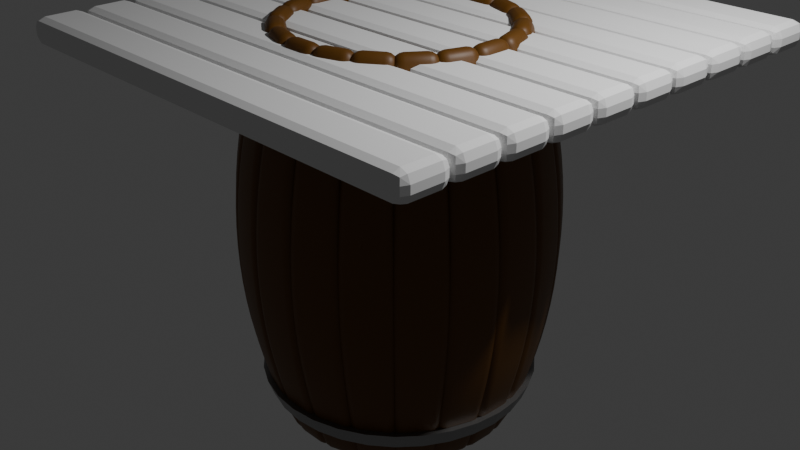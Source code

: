 # Source: Tonneau.blend  (saved by Blender 4.3.34; exported with 4.5.12 LTS)
import bpy
from mathutils import Matrix  # noqa: F401  (used for matrix-valued properties, if any)

bpy.ops.wm.read_factory_settings(use_empty=True)
scene = bpy.context.scene
scene.name = 'Scene'

# ---- collections
col_collection = bpy.data.collections.new('Collection'); scene.collection.children.link(col_collection)

# ---- materials (node trees are filled in below, after node groups)
mat_material = bpy.data.materials.new('Material')
mat_material.alpha_threshold = 0.0
mat_material.roughness = 0.5
mat_material.line_color = (0.0, 0.0, 0.0, 1.0)
mat_material_003 = bpy.data.materials.new('Material.003')
mat_material_004 = bpy.data.materials.new('Material.004')

# ---- node groups
ng_smooth_by_angle = bpy.data.node_groups.new('Smooth by Angle', 'GeometryNodeTree')
_s = ng_smooth_by_angle.interface.new_socket(name='Mesh', in_out='OUTPUT', socket_type='NodeSocketGeometry')
_s = ng_smooth_by_angle.interface.new_socket(name='Mesh', in_out='INPUT', socket_type='NodeSocketGeometry')
_s = ng_smooth_by_angle.interface.new_socket(name='Angle', in_out='INPUT', socket_type='NodeSocketFloat')
_s.subtype = 'ANGLE'
_s.default_value = 0.5236
_s.min_value = 0.0
_s.max_value = 3.142
_s.description = 'Maximum face angle for smooth edges'
_s = ng_smooth_by_angle.interface.new_socket(name='Ignore Sharpness', in_out='INPUT', socket_type='NodeSocketBool')
_s.force_non_field = True
ng_smooth_by_angle.description = 'Set the sharpness of mesh edges based on the angle between the neighboring faces'
ng_smooth_by_angle.is_modifier = True
_N = ng_smooth_by_angle.nodes; _L = ng_smooth_by_angle.links
n0 = _N.new('GeometryNodeSetShadeSmooth'); n0.name = 'Set Shade Smooth'; n0.location = (120, -80)
n0.domain = 'EDGE'
n1 = _N.new('GeometryNodeSetShadeSmooth'); n1.name = 'Set Shade Smooth.001'; n1.location = (300, -80)
n2 = _N.new('NodeGroupOutput'); n2.name = 'Group Output'; n2.location = (480, -80)
n3 = _N.new('GeometryNodeInputMeshEdgeAngle'); n3.name = 'Edge Angle'; n3.location = (-440, -240)
n4 = _N.new('NodeGroupInput'); n4.name = 'Group Input'; n4.location = (-80, -80)
n5 = _N.new('GeometryNodeInputEdgeSmooth'); n5.name = 'Is Edge Smooth'; n5.location = (-260, -120)
n6 = _N.new('GeometryNodeInputShadeSmooth'); n6.name = 'Is Shade Smooth'; n6.location = (-440, -397)
n7 = _N.new('FunctionNodeCompare'); n7.name = 'Compare'; n7.location = (-260, -260)
n7.operation = 'LESS_EQUAL'
n7.inputs[6].default_value = (0.0, 0.0, 0.0, 0.0)
n7.inputs[7].default_value = (0.0, 0.0, 0.0, 0.0)
n8 = _N.new('FunctionNodeBooleanMath'); n8.name = 'Boolean Math.001'; n8.location = (-80, -260)
n9 = _N.new('NodeGroupInput'); n9.name = 'Group Input.001'; n9.location = (-440, -329)
n10 = _N.new('NodeGroupInput'); n10.name = 'Group Input.002'; n10.location = (-259, -189)
n11 = _N.new('FunctionNodeBooleanMath'); n11.name = 'Boolean Math'; n11.location = (-80, -149)
n11.operation = 'OR'
n12 = _N.new('FunctionNodeBooleanMath'); n12.name = 'Boolean Math.002'; n12.location = (-260, -380)
n12.operation = 'OR'
n13 = _N.new('NodeGroupInput'); n13.name = 'Group Input.003'; n13.location = (-440, -460)
_L.new(n3.outputs[0], n7.inputs[0])
_L.new(n1.outputs[0], n2.inputs[0])
_L.new(n9.outputs[1], n7.inputs[1])
_L.new(n7.outputs[0], n8.inputs[0])
_L.new(n4.outputs[0], n0.inputs[0])
_L.new(n0.outputs[0], n1.inputs[0])
_L.new(n8.outputs[0], n0.inputs[2])
_L.new(n10.outputs[2], n11.inputs[1])
_L.new(n5.outputs[0], n11.inputs[0])
_L.new(n11.outputs[0], n0.inputs[1])
_L.new(n13.outputs[2], n12.inputs[1])
_L.new(n6.outputs[0], n12.inputs[0])
_L.new(n12.outputs[0], n8.inputs[1])
n2.is_active_output = True

# ---- material node trees
mat_material.use_nodes = True; mat_material.node_tree.nodes.clear()
_N = mat_material.node_tree.nodes; _L = mat_material.node_tree.links
n0 = _N.new('ShaderNodeOutputMaterial'); n0.name = 'Material Output'; n0.location = (300, 300)
n1 = _N.new('ShaderNodeBsdfPrincipled'); n1.name = 'Principled BSDF'; n1.location = (10, 300)
n1.inputs[0].default_value = (0.1195, 0.04667, 0.003035, 1.0)
n1.inputs[3].default_value = 1.45
_L.new(n1.outputs[0], n0.inputs[0])
n0.is_active_output = True
mat_material_003.use_nodes = True; mat_material_003.node_tree.nodes.clear()
_N = mat_material_003.node_tree.nodes; _L = mat_material_003.node_tree.links
n0 = _N.new('ShaderNodeBsdfPrincipled'); n0.name = 'Principled BSDF'; n0.location = (10, 300)
n0.inputs[0].default_value = (0.1195, 0.04667, 0.003035, 1.0)
n1 = _N.new('ShaderNodeOutputMaterial'); n1.name = 'Material Output'; n1.location = (300, 300)
_L.new(n0.outputs[0], n1.inputs[0])
n1.is_active_output = True
mat_material_004.use_nodes = True; mat_material_004.node_tree.nodes.clear()
_N = mat_material_004.node_tree.nodes; _L = mat_material_004.node_tree.links
n0 = _N.new('ShaderNodeBsdfPrincipled'); n0.name = 'Principled BSDF'; n0.location = (10, 300)
n0.inputs[0].default_value = (0.3663, 0.3663, 0.3663, 1.0)
n0.inputs[1].default_value = 1.0
n1 = _N.new('ShaderNodeOutputMaterial'); n1.name = 'Material Output'; n1.location = (300, 300)
_L.new(n0.outputs[0], n1.inputs[0])
n1.is_active_output = True

# ---- world
world_world = bpy.data.worlds.new('World'); scene.world = world_world
world_world.use_nodes = True; world_world.node_tree.nodes.clear()
_N = world_world.node_tree.nodes; _L = world_world.node_tree.links
n0 = _N.new('ShaderNodeOutputWorld'); n0.name = 'World Output'; n0.location = (300, 300)
n1 = _N.new('ShaderNodeBackground'); n1.name = 'Background'; n1.location = (10, 300)
n1.inputs[0].default_value = (0.05088, 0.05088, 0.05088, 1.0)
_L.new(n1.outputs[0], n0.inputs[0])
n0.is_active_output = True
world_world.color = (0.05088, 0.05088, 0.05088)
world_world.sun_shadow_jitter_overblur = 0.0

# ---- cameras
cam_camera = bpy.data.cameras.new('Camera')
cam_camera.clip_end = 100.0
cam_camera.ortho_scale = 7.314

# ---- lights
light_light = bpy.data.lights.new('Light', 'POINT')
light_light.energy = 1000.0
light_light.shadow_soft_size = 0.1

# ---- meshes
me_cube = bpy.data.meshes.new('Cube')
me_cube.from_pydata([(0.2035, -1.423, 1.561), (0.2244, -1.423, -1.561), (0.2035, -1.629, 1.561), (0.2244, -1.629, -1.561), (-0.2035, -1.423, 1.561), (-0.2244, -1.423, -1.561), (-0.2035, -1.629, 1.561), (-0.2244, -1.629, -1.561), (0.2096, -1.423, 1.412), (0.2173, -1.423, 1.264), (0.2259, -1.423, 1.115), (0.235, -1.423, 0.9664), (0.2437, -1.423, 0.8177), (0.2516, -1.423, 0.669), (0.2588, -1.423, 0.5203), (0.2661, -1.423, 0.3717), (0.2723, -1.423, 0.223), (0.2765, -1.423, 0.07434), (0.2784, -1.423, -0.07434), (0.278, -1.423, -0.223), (0.2755, -1.423, -0.3717), (0.2709, -1.423, -0.5203), (0.2647, -1.423, -0.669), (0.2572, -1.423, -0.8177), (0.2491, -1.423, -0.9664), (0.2409, -1.423, -1.115), (0.2339, -1.423, -1.264), (0.2289, -1.423, -1.412), (-0.2289, -1.629, -1.412), (-0.2339, -1.629, -1.264), (-0.2409, -1.629, -1.115), (-0.2491, -1.629, -0.9664), (-0.2572, -1.629, -0.8177), (-0.2647, -1.629, -0.669), (-0.2709, -1.629, -0.5203), (-0.2755, -1.629, -0.3717), (-0.278, -1.629, -0.223), (-0.2784, -1.629, -0.07434), (-0.2765, -1.629, 0.07434), (-0.2723, -1.629, 0.223), (-0.2661, -1.629, 0.3717), (-0.2588, -1.629, 0.5203), (-0.2516, -1.629, 0.669), (-0.2437, -1.629, 0.8177), (-0.235, -1.629, 0.9664), (-0.2259, -1.629, 1.115), (-0.2173, -1.629, 1.264), (-0.2096, -1.629, 1.412), (0.2096, -1.629, 1.412), (0.2173, -1.629, 1.264), (0.2259, -1.629, 1.115), (0.235, -1.629, 0.9664), (0.2437, -1.629, 0.8177), (0.2516, -1.629, 0.669), (0.2588, -1.629, 0.5203), (0.2661, -1.629, 0.3717), (0.2723, -1.629, 0.223), (0.2765, -1.629, 0.07434), (0.2784, -1.629, -0.07434), (0.278, -1.629, -0.223), (0.2755, -1.629, -0.3717), (0.2709, -1.629, -0.5203), (0.2647, -1.629, -0.669), (0.2572, -1.629, -0.8177), (0.2491, -1.629, -0.9664), (0.2409, -1.629, -1.115), (0.2339, -1.629, -1.264), (0.2289, -1.629, -1.412), (-0.2096, -1.423, 1.412), (-0.2173, -1.423, 1.264), (-0.2259, -1.423, 1.115), (-0.235, -1.423, 0.9664), (-0.2437, -1.423, 0.8177), (-0.2516, -1.423, 0.669), (-0.2588, -1.423, 0.5203), (-0.2661, -1.423, 0.3717), (-0.2723, -1.423, 0.223), (-0.2765, -1.423, 0.07434), (-0.2784, -1.423, -0.07434), (-0.278, -1.423, -0.223), (-0.2755, -1.423, -0.3717), (-0.2709, -1.423, -0.5203), (-0.2647, -1.423, -0.669), (-0.2572, -1.423, -0.8177), (-0.2491, -1.423, -0.9664), (-0.2409, -1.423, -1.115), (-0.2339, -1.423, -1.264), (-0.2289, -1.423, -1.412)], [], [(0, 4, 6, 2), (48, 2, 6, 47), (47, 6, 4, 68), (5, 1, 3, 7), (8, 0, 2, 48), (68, 4, 0, 8), (5, 87, 27, 1), (87, 86, 26, 27), (86, 85, 25, 26), (85, 84, 24, 25), (84, 83, 23, 24), (83, 82, 22, 23), (82, 81, 21, 22), (81, 80, 20, 21), (80, 79, 19, 20), (79, 78, 18, 19), (78, 77, 17, 18), (77, 76, 16, 17), (76, 75, 15, 16), (75, 74, 14, 15), (74, 73, 13, 14), (73, 72, 12, 13), (72, 71, 11, 12), (71, 70, 10, 11), (70, 69, 9, 10), (69, 68, 8, 9), (1, 27, 67, 3), (27, 26, 66, 67), (26, 25, 65, 66), (25, 24, 64, 65), (24, 23, 63, 64), (23, 22, 62, 63), (22, 21, 61, 62), (21, 20, 60, 61), (20, 19, 59, 60), (19, 18, 58, 59), (18, 17, 57, 58), (17, 16, 56, 57), (16, 15, 55, 56), (15, 14, 54, 55), (14, 13, 53, 54), (13, 12, 52, 53), (12, 11, 51, 52), (11, 10, 50, 51), (10, 9, 49, 50), (9, 8, 48, 49), (7, 28, 87, 5), (28, 29, 86, 87), (29, 30, 85, 86), (30, 31, 84, 85), (31, 32, 83, 84), (32, 33, 82, 83), (33, 34, 81, 82), (34, 35, 80, 81), (35, 36, 79, 80), (36, 37, 78, 79), (37, 38, 77, 78), (38, 39, 76, 77), (39, 40, 75, 76), (40, 41, 74, 75), (41, 42, 73, 74), (42, 43, 72, 73), (43, 44, 71, 72), (44, 45, 70, 71), (45, 46, 69, 70), (46, 47, 68, 69), (3, 67, 28, 7), (67, 66, 29, 28), (66, 65, 30, 29), (65, 64, 31, 30), (64, 63, 32, 31), (63, 62, 33, 32), (62, 61, 34, 33), (61, 60, 35, 34), (60, 59, 36, 35), (59, 58, 37, 36), (58, 57, 38, 37), (57, 56, 39, 38), (56, 55, 40, 39), (55, 54, 41, 40), (54, 53, 42, 41), (53, 52, 43, 42), (52, 51, 44, 43), (51, 50, 45, 44), (50, 49, 46, 45), (49, 48, 47, 46)])
me_cube.polygons.foreach_set('use_smooth', [True] * 86)
_uv = me_cube.uv_layers.new(name='UVMap')
_uv.uv.foreach_set('vector', [0.625, 0.5, 0.875, 0.5, 0.875, 0.75, 0.625, 0.75, 0.6131, 0.75, 0.625, 0.75, 0.625, 1.0, 0.6131, 1.0, 0.6131, 0.0, 0.625, 0.0, 0.625, 0.25, 0.6131, 0.25, 0.125, 0.5, 0.375, 0.5, 0.375, 0.75, 0.125, 0.75, 0.6131, 0.5, 0.625, 0.5, 0.625, 0.75, 0.6131, 0.75, 0.6131, 0.25, 0.625, 0.25, 0.625, 0.5, 0.6131, 0.5, 0.375, 0.25, 0.3869, 0.25, 0.3869, 0.5, 0.375, 0.5, 0.3869, 0.25, 0.3988, 0.25, 0.3988, 0.5, 0.3869, 0.5, 0.3988, 0.25, 0.4107, 0.25, 0.4107, 0.5, 0.3988, 0.5, 0.4107, 0.25, 0.4226, 0.25, 0.4226, 0.5, 0.4107, 0.5, 0.4226, 0.25, 0.4345, 0.25, 0.4345, 0.5, 0.4226, 0.5, 0.4345, 0.25, 0.4464, 0.25, 0.4464, 0.5, 0.4345, 0.5, 0.4464, 0.25, 0.4583, 0.25, 0.4583, 0.5, 0.4464, 0.5, 0.4583, 0.25, 0.4702, 0.25, 0.4702, 0.5, 0.4583, 0.5, 0.4702, 0.25, 0.4821, 0.25, 0.4821, 0.5, 0.4702, 0.5, 0.4821, 0.25, 0.494, 0.25, 0.494, 0.5, 0.4821, 0.5, 0.494, 0.25, 0.506, 0.25, 0.506, 0.5, 0.494, 0.5, 0.506, 0.25, 0.5179, 0.25, 0.5179, 0.5, 0.506, 0.5, 0.5179, 0.25, 0.5298, 0.25, 0.5298, 0.5, 0.5179, 0.5, 0.5298, 0.25, 0.5417, 0.25, 0.5417, 0.5, 0.5298, 0.5, 0.5417, 0.25, 0.5536, 0.25, 0.5536, 0.5, 0.5417, 0.5, 0.5536, 0.25, 0.5655, 0.25, 0.5655, 0.5, 0.5536, 0.5, 0.5655, 0.25, 0.5774, 0.25, 0.5774, 0.5, 0.5655, 0.5, 0.5774, 0.25, 0.5893, 0.25, 0.5893, 0.5, 0.5774, 0.5, 0.5893, 0.25, 0.6012, 0.25, 0.6012, 0.5, 0.5893, 0.5, 0.6012, 0.25, 0.6131, 0.25, 0.6131, 0.5, 0.6012, 0.5, 0.375, 0.5, 0.3869, 0.5, 0.3869, 0.75, 0.375, 0.75, 0.3869, 0.5, 0.3988, 0.5, 0.3988, 0.75, 0.3869, 0.75, 0.3988, 0.5, 0.4107, 0.5, 0.4107, 0.75, 0.3988, 0.75, 0.4107, 0.5, 0.4226, 0.5, 0.4226, 0.75, 0.4107, 0.75, 0.4226, 0.5, 0.4345, 0.5, 0.4345, 0.75, 0.4226, 0.75, 0.4345, 0.5, 0.4464, 0.5, 0.4464, 0.75, 0.4345, 0.75, 0.4464, 0.5, 0.4583, 0.5, 0.4583, 0.75, 0.4464, 0.75, 0.4583, 0.5, 0.4702, 0.5, 0.4702, 0.75, 0.4583, 0.75, 0.4702, 0.5, 0.4821, 0.5, 0.4821, 0.75, 0.4702, 0.75, 0.4821, 0.5, 0.494, 0.5, 0.494, 0.75, 0.4821, 0.75, 0.494, 0.5, 0.506, 0.5, 0.506, 0.75, 0.494, 0.75, 0.506, 0.5, 0.5179, 0.5, 0.5179, 0.75, 0.506, 0.75, 0.5179, 0.5, 0.5298, 0.5, 0.5298, 0.75, 0.5179, 0.75, 0.5298, 0.5, 0.5417, 0.5, 0.5417, 0.75, 0.5298, 0.75, 0.5417, 0.5, 0.5536, 0.5, 0.5536, 0.75, 0.5417, 0.75, 0.5536, 0.5, 0.5655, 0.5, 0.5655, 0.75, 0.5536, 0.75, 0.5655, 0.5, 0.5774, 0.5, 0.5774, 0.75, 0.5655, 0.75, 0.5774, 0.5, 0.5893, 0.5, 0.5893, 0.75, 0.5774, 0.75, 0.5893, 0.5, 0.6012, 0.5, 0.6012, 0.75, 0.5893, 0.75, 0.6012, 0.5, 0.6131, 0.5, 0.6131, 0.75, 0.6012, 0.75, 0.375, 0.0, 0.3869, 0.0, 0.3869, 0.25, 0.375, 0.25, 0.3869, 0.0, 0.3988, 0.0, 0.3988, 0.25, 0.3869, 0.25, 0.3988, 0.0, 0.4107, 0.0, 0.4107, 0.25, 0.3988, 0.25, 0.4107, 0.0, 0.4226, 0.0, 0.4226, 0.25, 0.4107, 0.25, 0.4226, 0.0, 0.4345, 0.0, 0.4345, 0.25, 0.4226, 0.25, 0.4345, 0.0, 0.4464, 0.0, 0.4464, 0.25, 0.4345, 0.25, 0.4464, 0.0, 0.4583, 0.0, 0.4583, 0.25, 0.4464, 0.25, 0.4583, 0.0, 0.4702, 0.0, 0.4702, 0.25, 0.4583, 0.25, 0.4702, 0.0, 0.4821, 0.0, 0.4821, 0.25, 0.4702, 0.25, 0.4821, 0.0, 0.494, 0.0, 0.494, 0.25, 0.4821, 0.25, 0.494, 0.0, 0.506, 0.0, 0.506, 0.25, 0.494, 0.25, 0.506, 0.0, 0.5179, 0.0, 0.5179, 0.25, 0.506, 0.25, 0.5179, 0.0, 0.5298, 0.0, 0.5298, 0.25, 0.5179, 0.25, 0.5298, 0.0, 0.5417, 0.0, 0.5417, 0.25, 0.5298, 0.25, 0.5417, 0.0, 0.5536, 0.0, 0.5536, 0.25, 0.5417, 0.25, 0.5536, 0.0, 0.5655, 0.0, 0.5655, 0.25, 0.5536, 0.25, 0.5655, 0.0, 0.5774, 0.0, 0.5774, 0.25, 0.5655, 0.25, 0.5774, 0.0, 0.5893, 0.0, 0.5893, 0.25, 0.5774, 0.25, 0.5893, 0.0, 0.6012, 0.0, 0.6012, 0.25, 0.5893, 0.25, 0.6012, 0.0, 0.6131, 0.0, 0.6131, 0.25, 0.6012, 0.25, 0.375, 0.75, 0.3869, 0.75, 0.3869, 1.0, 0.375, 1.0, 0.3869, 0.75, 0.3988, 0.75, 0.3988, 1.0, 0.3869, 1.0, 0.3988, 0.75, 0.4107, 0.75, 0.4107, 1.0, 0.3988, 1.0, 0.4107, 0.75, 0.4226, 0.75, 0.4226, 1.0, 0.4107, 1.0, 0.4226, 0.75, 0.4345, 0.75, 0.4345, 1.0, 0.4226, 1.0, 0.4345, 0.75, 0.4464, 0.75, 0.4464, 1.0, 0.4345, 1.0, 0.4464, 0.75, 0.4583, 0.75, 0.4583, 1.0, 0.4464, 1.0, 0.4583, 0.75, 0.4702, 0.75, 0.4702, 1.0, 0.4583, 1.0, 0.4702, 0.75, 0.4821, 0.75, 0.4821, 1.0, 0.4702, 1.0, 0.4821, 0.75, 0.494, 0.75, 0.494, 1.0, 0.4821, 1.0, 0.494, 0.75, 0.506, 0.75, 0.506, 1.0, 0.494, 1.0, 0.506, 0.75, 0.5179, 0.75, 0.5179, 1.0, 0.506, 1.0, 0.5179, 0.75, 0.5298, 0.75, 0.5298, 1.0, 0.5179, 1.0, 0.5298, 0.75, 0.5417, 0.75, 0.5417, 1.0, 0.5298, 1.0, 0.5417, 0.75, 0.5536, 0.75, 0.5536, 1.0, 0.5417, 1.0, 0.5536, 0.75, 0.5655, 0.75, 0.5655, 1.0, 0.5536, 1.0, 0.5655, 0.75, 0.5774, 0.75, 0.5774, 1.0, 0.5655, 1.0, 0.5774, 0.75, 0.5893, 0.75, 0.5893, 1.0, 0.5774, 1.0, 0.5893, 0.75, 0.6012, 0.75, 0.6012, 1.0, 0.5893, 1.0, 0.6012, 0.75, 0.6131, 0.75, 0.6131, 1.0, 0.6012, 1.0])
me_cube.materials.append(mat_material)
me_cube.use_mirror_vertex_groups = False
me_cube.update()
me_cube_003 = bpy.data.meshes.new('Cube.003')
me_cube_003.from_pydata([(-2.555, -2.402, 1.757), (-2.555, -2.402, 2.034), (-2.555, -1.875, 1.757), (-2.555, -1.875, 2.034), (2.555, -2.402, 1.757), (2.555, -2.402, 2.034), (2.555, -1.875, 1.757), (2.555, -1.875, 2.034)], [], [(0, 1, 3, 2), (2, 3, 7, 6), (6, 7, 5, 4), (4, 5, 1, 0), (2, 6, 4, 0), (7, 3, 1, 5)])
_uv = me_cube_003.uv_layers.new(name='UVMap')
_uv.uv.foreach_set('vector', [0.375, 0.0, 0.625, 0.0, 0.625, 0.25, 0.375, 0.25, 0.375, 0.25, 0.625, 0.25, 0.625, 0.5, 0.375, 0.5, 0.375, 0.5, 0.625, 0.5, 0.625, 0.75, 0.375, 0.75, 0.375, 0.75, 0.625, 0.75, 0.625, 1.0, 0.375, 1.0, 0.125, 0.5, 0.375, 0.5, 0.375, 0.75, 0.125, 0.75, 0.625, 0.5, 0.875, 0.5, 0.875, 0.75, 0.625, 0.75])
me_cube_003.update()
me_cylinder = bpy.data.meshes.new('Cylinder')
me_cylinder.from_pydata([(-1.183e-09, 1.18, 1.786), (-1.183e-09, 1.18, 1.984), (0.2142, 1.157, 1.786), (0.2142, 1.157, 1.984), (0.4201, 1.09, 1.786), (0.4201, 1.09, 1.984), (0.6099, 0.9809, 1.786), (0.6099, 0.9809, 1.984), (0.7762, 0.8342, 1.786), (0.7762, 0.8342, 1.984), (0.9127, 0.6554, 1.786), (0.9127, 0.6554, 1.984), (1.014, 0.4515, 1.786), (1.014, 0.4515, 1.984), (1.077, 0.2302, 1.786), (1.077, 0.2302, 1.984), (1.098, -3.347e-10, 1.786), (1.098, -3.347e-10, 1.984), (1.077, -0.2302, 1.786), (1.077, -0.2302, 1.984), (1.014, -0.4515, 1.786), (1.014, -0.4515, 1.984), (0.9127, -0.6554, 1.786), (0.9127, -0.6554, 1.984), (0.7762, -0.8342, 1.786), (0.7762, -0.8342, 1.984), (0.6099, -0.9809, 1.786), (0.6099, -0.9809, 1.984), (0.4201, -1.09, 1.786), (0.4201, -1.09, 1.984), (0.2142, -1.157, 1.786), (0.2142, -1.157, 1.984), (-1.183e-09, -1.18, 1.786), (-1.183e-09, -1.18, 1.984), (-0.2142, -1.157, 1.786), (-0.2142, -1.157, 1.984), (-0.4201, -1.09, 1.786), (-0.4201, -1.09, 1.984), (-0.6099, -0.9809, 1.786), (-0.6099, -0.9809, 1.984), (-0.7762, -0.8342, 1.786), (-0.7762, -0.8342, 1.984), (-0.9127, -0.6554, 1.786), (-0.9127, -0.6554, 1.984), (-1.014, -0.4515, 1.786), (-1.014, -0.4515, 1.984), (-1.077, -0.2302, 1.786), (-1.077, -0.2302, 1.984), (-1.098, -3.347e-10, 1.786), (-1.098, -3.347e-10, 1.984), (-1.077, 0.2302, 1.786), (-1.077, 0.2302, 1.984), (-1.014, 0.4515, 1.786), (-1.014, 0.4515, 1.984), (-0.9127, 0.6554, 1.786), (-0.9127, 0.6554, 1.984), (-0.7762, 0.8342, 1.786), (-0.7762, 0.8342, 1.984), (-0.6099, 0.9809, 1.786), (-0.6099, 0.9809, 1.984), (-0.4201, 1.09, 1.786), (-0.4201, 1.09, 1.984), (-0.2142, 1.157, 1.786), (-0.2142, 1.157, 1.984)], [], [(0, 1, 3, 2), (2, 3, 5, 4), (4, 5, 7, 6), (6, 7, 9, 8), (8, 9, 11, 10), (10, 11, 13, 12), (12, 13, 15, 14), (14, 15, 17, 16), (16, 17, 19, 18), (18, 19, 21, 20), (20, 21, 23, 22), (22, 23, 25, 24), (24, 25, 27, 26), (26, 27, 29, 28), (28, 29, 31, 30), (30, 31, 33, 32), (32, 33, 35, 34), (34, 35, 37, 36), (36, 37, 39, 38), (38, 39, 41, 40), (40, 41, 43, 42), (42, 43, 45, 44), (44, 45, 47, 46), (46, 47, 49, 48), (48, 49, 51, 50), (50, 51, 53, 52), (52, 53, 55, 54), (54, 55, 57, 56), (56, 57, 59, 58), (58, 59, 61, 60), (3, 1, 63, 61, 59, 57, 55, 53, 51, 49, 47, 45, 43, 41, 39, 37, 35, 33, 31, 29, 27, 25, 23, 21, 19, 17, 15, 13, 11, 9, 7, 5), (60, 61, 63, 62), (62, 63, 1, 0), (0, 2, 4, 6, 8, 10, 12, 14, 16, 18, 20, 22, 24, 26, 28, 30, 32, 34, 36, 38, 40, 42, 44, 46, 48, 50, 52, 54, 56, 58, 60, 62)])
_uv = me_cylinder.uv_layers.new(name='UVMap')
_uv.uv.foreach_set('vector', [1.0, 0.5, 1.0, 1.0, 0.9688, 1.0, 0.9688, 0.5, 0.9688, 0.5, 0.9688, 1.0, 0.9375, 1.0, 0.9375, 0.5, 0.9375, 0.5, 0.9375, 1.0, 0.9062, 1.0, 0.9062, 0.5, 0.9062, 0.5, 0.9062, 1.0, 0.875, 1.0, 0.875, 0.5, 0.875, 0.5, 0.875, 1.0, 0.8438, 1.0, 0.8438, 0.5, 0.8438, 0.5, 0.8438, 1.0, 0.8125, 1.0, 0.8125, 0.5, 0.8125, 0.5, 0.8125, 1.0, 0.7812, 1.0, 0.7812, 0.5, 0.7812, 0.5, 0.7812, 1.0, 0.75, 1.0, 0.75, 0.5, 0.75, 0.5, 0.75, 1.0, 0.7188, 1.0, 0.7188, 0.5, 0.7188, 0.5, 0.7188, 1.0, 0.6875, 1.0, 0.6875, 0.5, 0.6875, 0.5, 0.6875, 1.0, 0.6562, 1.0, 0.6562, 0.5, 0.6562, 0.5, 0.6562, 1.0, 0.625, 1.0, 0.625, 0.5, 0.625, 0.5, 0.625, 1.0, 0.5938, 1.0, 0.5938, 0.5, 0.5938, 0.5, 0.5938, 1.0, 0.5625, 1.0, 0.5625, 0.5, 0.5625, 0.5, 0.5625, 1.0, 0.5312, 1.0, 0.5312, 0.5, 0.5312, 0.5, 0.5312, 1.0, 0.5, 1.0, 0.5, 0.5, 0.5, 0.5, 0.5, 1.0, 0.4688, 1.0, 0.4688, 0.5, 0.4688, 0.5, 0.4688, 1.0, 0.4375, 1.0, 0.4375, 0.5, 0.4375, 0.5, 0.4375, 1.0, 0.4062, 1.0, 0.4062, 0.5, 0.4062, 0.5, 0.4062, 1.0, 0.375, 1.0, 0.375, 0.5, 0.375, 0.5, 0.375, 1.0, 0.3438, 1.0, 0.3438, 0.5, 0.3438, 0.5, 0.3438, 1.0, 0.3125, 1.0, 0.3125, 0.5, 0.3125, 0.5, 0.3125, 1.0, 0.2812, 1.0, 0.2812, 0.5, 0.2812, 0.5, 0.2812, 1.0, 0.25, 1.0, 0.25, 0.5, 0.25, 0.5, 0.25, 1.0, 0.2188, 1.0, 0.2188, 0.5, 0.2188, 0.5, 0.2188, 1.0, 0.1875, 1.0, 0.1875, 0.5, 0.1875, 0.5, 0.1875, 1.0, 0.1562, 1.0, 0.1562, 0.5, 0.1562, 0.5, 0.1562, 1.0, 0.125, 1.0, 0.125, 0.5, 0.125, 0.5, 0.125, 1.0, 0.09375, 1.0, 0.09375, 0.5, 0.09375, 0.5, 0.09375, 1.0, 0.0625, 1.0, 0.0625, 0.5, 0.2968, 0.4854, 0.25, 0.49, 0.2032, 0.4854, 0.1582, 0.4717, 0.1167, 0.4496, 0.08029, 0.4197, 0.05045, 0.3833, 0.02827, 0.3418, 0.01461, 0.2968, 0.01, 0.25, 0.01461, 0.2032, 0.02827, 0.1582, 0.05045, 0.1167, 0.08029, 0.08029, 0.1167, 0.05045, 0.1582, 0.02827, 0.2032, 0.01461, 0.25, 0.01, 0.2968, 0.01461, 0.3418, 0.02827, 0.3833, 0.05045, 0.4197, 0.08029, 0.4496, 0.1167, 0.4717, 0.1582, 0.4854, 0.2032, 0.49, 0.25, 0.4854, 0.2968, 0.4717, 0.3418, 0.4496, 0.3833, 0.4197, 0.4197, 0.3833, 0.4496, 0.3418, 0.4717, 0.0625, 0.5, 0.0625, 1.0, 0.03125, 1.0, 0.03125, 0.5, 0.03125, 0.5, 0.03125, 1.0, 0.0, 1.0, 0.0, 0.5, 0.75, 0.49, 0.7968, 0.4854, 0.8418, 0.4717, 0.8833, 0.4496, 0.9197, 0.4197, 0.9496, 0.3833, 0.9717, 0.3418, 0.9854, 0.2968, 0.99, 0.25, 0.9854, 0.2032, 0.9717, 0.1582, 0.9496, 0.1167, 0.9197, 0.08029, 0.8833, 0.05045, 0.8418, 0.02827, 0.7968, 0.01461, 0.75, 0.01, 0.7032, 0.01461, 0.6582, 0.02827, 0.6167, 0.05045, 0.5803, 0.08029, 0.5504, 0.1167, 0.5283, 0.1582, 0.5146, 0.2032, 0.51, 0.25, 0.5146, 0.2968, 0.5283, 0.3418, 0.5504, 0.3833, 0.5803, 0.4197, 0.6167, 0.4496, 0.6582, 0.4717, 0.7032, 0.4854])
me_cylinder.materials.append(mat_material_003)
me_cylinder.update()
me_cylinder_001 = bpy.data.meshes.new('Cylinder.001')
me_cylinder_001.from_pydata([(-1.159e-08, 1.389, 1.798), (-1.209e-08, 1.454, 1.624), (0.271, 1.362, 1.798), (0.2837, 1.426, 1.624), (0.5316, 1.283, 1.798), (0.5564, 1.343, 1.624), (0.7717, 1.155, 1.798), (0.8078, 1.209, 1.624), (0.9822, 0.9822, 1.798), (1.028, 1.028, 1.624), (1.155, 0.7717, 1.798), (1.209, 0.8078, 1.624), (1.283, 0.5316, 1.798), (1.343, 0.5564, 1.624), (1.362, 0.271, 1.798), (1.426, 0.2837, 1.624), (1.389, -2.119e-09, 1.798), (1.454, -1.521e-09, 1.624), (1.362, -0.271, 1.798), (1.426, -0.2837, 1.624), (1.283, -0.5316, 1.798), (1.343, -0.5564, 1.624), (1.155, -0.7717, 1.798), (1.209, -0.8078, 1.624), (0.9822, -0.9822, 1.798), (1.028, -1.028, 1.624), (0.7717, -1.155, 1.798), (0.8078, -1.209, 1.624), (0.5316, -1.283, 1.798), (0.5564, -1.343, 1.624), (0.271, -1.362, 1.798), (0.2837, -1.426, 1.624), (-1.159e-08, -1.389, 1.798), (-1.209e-08, -1.454, 1.624), (-0.271, -1.362, 1.798), (-0.2837, -1.426, 1.624), (-0.5316, -1.283, 1.798), (-0.5564, -1.343, 1.624), (-0.7717, -1.155, 1.798), (-0.8078, -1.209, 1.624), (-0.9822, -0.9822, 1.798), (-1.028, -1.028, 1.624), (-1.155, -0.7717, 1.798), (-1.209, -0.8078, 1.624), (-1.283, -0.5316, 1.798), (-1.343, -0.5564, 1.624), (-1.362, -0.271, 1.798), (-1.426, -0.2837, 1.624), (-1.389, -2.119e-09, 1.798), (-1.454, -1.521e-09, 1.624), (-1.362, 0.271, 1.798), (-1.426, 0.2837, 1.624), (-1.283, 0.5316, 1.798), (-1.343, 0.5564, 1.624), (-1.155, 0.7717, 1.798), (-1.209, 0.8078, 1.624), (-0.9822, 0.9822, 1.798), (-1.028, 1.028, 1.624), (-0.7717, 1.155, 1.798), (-0.8078, 1.209, 1.624), (-0.5316, 1.283, 1.798), (-0.5564, 1.343, 1.624), (-0.271, 1.362, 1.798), (-0.2837, 1.426, 1.624)], [], [(0, 1, 3, 2), (2, 3, 5, 4), (4, 5, 7, 6), (6, 7, 9, 8), (8, 9, 11, 10), (10, 11, 13, 12), (12, 13, 15, 14), (14, 15, 17, 16), (16, 17, 19, 18), (18, 19, 21, 20), (20, 21, 23, 22), (22, 23, 25, 24), (24, 25, 27, 26), (26, 27, 29, 28), (28, 29, 31, 30), (30, 31, 33, 32), (32, 33, 35, 34), (34, 35, 37, 36), (36, 37, 39, 38), (38, 39, 41, 40), (40, 41, 43, 42), (42, 43, 45, 44), (44, 45, 47, 46), (46, 47, 49, 48), (48, 49, 51, 50), (50, 51, 53, 52), (52, 53, 55, 54), (54, 55, 57, 56), (56, 57, 59, 58), (58, 59, 61, 60), (3, 1, 63, 61, 59, 57, 55, 53, 51, 49, 47, 45, 43, 41, 39, 37, 35, 33, 31, 29, 27, 25, 23, 21, 19, 17, 15, 13, 11, 9, 7, 5), (60, 61, 63, 62), (62, 63, 1, 0), (0, 2, 4, 6, 8, 10, 12, 14, 16, 18, 20, 22, 24, 26, 28, 30, 32, 34, 36, 38, 40, 42, 44, 46, 48, 50, 52, 54, 56, 58, 60, 62)])
_uv = me_cylinder_001.uv_layers.new(name='UVMap')
_uv.uv.foreach_set('vector', [1.0, 0.5, 1.0, 1.0, 0.9688, 1.0, 0.9688, 0.5, 0.9688, 0.5, 0.9688, 1.0, 0.9375, 1.0, 0.9375, 0.5, 0.9375, 0.5, 0.9375, 1.0, 0.9062, 1.0, 0.9062, 0.5, 0.9062, 0.5, 0.9062, 1.0, 0.875, 1.0, 0.875, 0.5, 0.875, 0.5, 0.875, 1.0, 0.8438, 1.0, 0.8438, 0.5, 0.8438, 0.5, 0.8438, 1.0, 0.8125, 1.0, 0.8125, 0.5, 0.8125, 0.5, 0.8125, 1.0, 0.7812, 1.0, 0.7812, 0.5, 0.7812, 0.5, 0.7812, 1.0, 0.75, 1.0, 0.75, 0.5, 0.75, 0.5, 0.75, 1.0, 0.7188, 1.0, 0.7188, 0.5, 0.7188, 0.5, 0.7188, 1.0, 0.6875, 1.0, 0.6875, 0.5, 0.6875, 0.5, 0.6875, 1.0, 0.6562, 1.0, 0.6562, 0.5, 0.6562, 0.5, 0.6562, 1.0, 0.625, 1.0, 0.625, 0.5, 0.625, 0.5, 0.625, 1.0, 0.5938, 1.0, 0.5938, 0.5, 0.5938, 0.5, 0.5938, 1.0, 0.5625, 1.0, 0.5625, 0.5, 0.5625, 0.5, 0.5625, 1.0, 0.5312, 1.0, 0.5312, 0.5, 0.5312, 0.5, 0.5312, 1.0, 0.5, 1.0, 0.5, 0.5, 0.5, 0.5, 0.5, 1.0, 0.4688, 1.0, 0.4688, 0.5, 0.4688, 0.5, 0.4688, 1.0, 0.4375, 1.0, 0.4375, 0.5, 0.4375, 0.5, 0.4375, 1.0, 0.4062, 1.0, 0.4062, 0.5, 0.4062, 0.5, 0.4062, 1.0, 0.375, 1.0, 0.375, 0.5, 0.375, 0.5, 0.375, 1.0, 0.3438, 1.0, 0.3438, 0.5, 0.3438, 0.5, 0.3438, 1.0, 0.3125, 1.0, 0.3125, 0.5, 0.3125, 0.5, 0.3125, 1.0, 0.2812, 1.0, 0.2812, 0.5, 0.2812, 0.5, 0.2812, 1.0, 0.25, 1.0, 0.25, 0.5, 0.25, 0.5, 0.25, 1.0, 0.2188, 1.0, 0.2188, 0.5, 0.2188, 0.5, 0.2188, 1.0, 0.1875, 1.0, 0.1875, 0.5, 0.1875, 0.5, 0.1875, 1.0, 0.1562, 1.0, 0.1562, 0.5, 0.1562, 0.5, 0.1562, 1.0, 0.125, 1.0, 0.125, 0.5, 0.125, 0.5, 0.125, 1.0, 0.09375, 1.0, 0.09375, 0.5, 0.09375, 0.5, 0.09375, 1.0, 0.0625, 1.0, 0.0625, 0.5, 0.2968, 0.4854, 0.25, 0.49, 0.2032, 0.4854, 0.1582, 0.4717, 0.1167, 0.4496, 0.08029, 0.4197, 0.05045, 0.3833, 0.02827, 0.3418, 0.01461, 0.2968, 0.01, 0.25, 0.01461, 0.2032, 0.02827, 0.1582, 0.05045, 0.1167, 0.08029, 0.08029, 0.1167, 0.05045, 0.1582, 0.02827, 0.2032, 0.01461, 0.25, 0.01, 0.2968, 0.01461, 0.3418, 0.02827, 0.3833, 0.05045, 0.4197, 0.08029, 0.4496, 0.1167, 0.4717, 0.1582, 0.4854, 0.2032, 0.49, 0.25, 0.4854, 0.2968, 0.4717, 0.3418, 0.4496, 0.3833, 0.4197, 0.4197, 0.3833, 0.4496, 0.3418, 0.4717, 0.0625, 0.5, 0.0625, 1.0, 0.03125, 1.0, 0.03125, 0.5, 0.03125, 0.5, 0.03125, 1.0, 0.0, 1.0, 0.0, 0.5, 0.75, 0.49, 0.7968, 0.4854, 0.8418, 0.4717, 0.8833, 0.4496, 0.9197, 0.4197, 0.9496, 0.3833, 0.9717, 0.3418, 0.9854, 0.2968, 0.99, 0.25, 0.9854, 0.2032, 0.9717, 0.1582, 0.9496, 0.1167, 0.9197, 0.08029, 0.8833, 0.05045, 0.8418, 0.02827, 0.7968, 0.01461, 0.75, 0.01, 0.7032, 0.01461, 0.6582, 0.02827, 0.6167, 0.05045, 0.5803, 0.08029, 0.5504, 0.1167, 0.5283, 0.1582, 0.5146, 0.2032, 0.51, 0.25, 0.5146, 0.2968, 0.5283, 0.3418, 0.5504, 0.3833, 0.5803, 0.4197, 0.6167, 0.4496, 0.6582, 0.4717, 0.7032, 0.4854])
me_cylinder_001.materials.append(mat_material_004)
me_cylinder_001.update()

# ---- objects
ob_cube = bpy.data.objects.new('Cube', me_cube)
ob_light = bpy.data.objects.new('Light', light_light)
ob_camera = bpy.data.objects.new('Camera', cam_camera)
ob_empty = bpy.data.objects.new('Empty', None)
ob_cube_001 = bpy.data.objects.new('Cube.001', me_cube_003)
ob_cylinder = bpy.data.objects.new('Cylinder', me_cylinder)
ob_cylinder_001 = bpy.data.objects.new('Cylinder.001', me_cylinder_001)

# ---- transforms, parenting, visibility, modifiers, constraints
ob_cube.location = (0.0, 0.0, 0.0)
ob_cube.lock_rotations_4d = False
ob_cube.empty_display_type = 'ARROWS'
ob_cube.lineart.crease_threshold = 0.0
_m = ob_cube.modifiers.new('SimpleDeform', 'SIMPLE_DEFORM')
_m.deform_method = 'BEND'
_m = ob_cube.modifiers.new('Array', 'ARRAY')
_m.count = 20
_m.use_relative_offset = False
_m.use_object_offset = True
_m.offset_object = ob_empty
_m = ob_cube.modifiers.new('Bevel', 'BEVEL')
_m.segments = 4
_m = ob_cube.modifiers.new('Smooth by Angle', 'NODES')
_m.node_group = ng_smooth_by_angle
_m.use_pin_to_last = True
_m.show_group_selector = False
ob_light.location = (4.076, 1.005, 5.904)
ob_light.rotation_euler = (0.6503, 0.05522, 1.866)
ob_light.lock_rotations_4d = False
ob_light.empty_display_type = 'ARROWS'
ob_light.color = (0.0, 0.0, 0.0, 0.0)
ob_light.lineart.crease_threshold = 0.0
ob_camera.location = (7.359, -6.926, 4.958)
ob_camera.rotation_euler = (1.109, 0.0, 0.8149)
ob_camera.lock_rotations_4d = False
ob_camera.empty_display_type = 'ARROWS'
ob_camera.color = (0.0, 0.0, 0.0, 0.0)
ob_camera.display_type = 'WIRE'
ob_camera.lineart.crease_threshold = 0.0
ob_empty.location = (0.0, 0.0, 0.0)
ob_empty.rotation_euler = (0.0, -0.0, 0.3142)
ob_empty.empty_display_type = 'ARROWS'
ob_cube_001.location = (0.0, 0.0, 0.0)
_m = ob_cube_001.modifiers.new('Array', 'ARRAY')
_m.count = 10
_m.relative_offset_displace = (0.0, 1.0, 0.0)
_m = ob_cube_001.modifiers.new('Bevel', 'BEVEL')
_m.segments = 2
ob_cylinder.location = (0.0, 0.0, 0.0)
_m = ob_cylinder.modifiers.new('Boolean', 'BOOLEAN')
_m.object = ob_cube_001
_m.operation = 'INTERSECT'
_m.solver = 'FAST'
_m = ob_cylinder.modifiers.new('Mirror', 'MIRROR')
_m.use_axis = (False, False, True)
ob_cylinder_001.location = (0.0, 0.0, 0.0)
_m = ob_cylinder_001.modifiers.new('Mirror', 'MIRROR')
_m.use_axis = (False, False, True)

# ---- collection membership
col_collection.objects.link(ob_cube)
col_collection.objects.link(ob_light)
col_collection.objects.link(ob_camera)
col_collection.objects.link(ob_empty)
col_collection.objects.link(ob_cube_001)
col_collection.objects.link(ob_cylinder)
col_collection.objects.link(ob_cylinder_001)

# ---- scene / render settings (as saved in the file)
scene.camera = ob_camera
scene.frame_start = 1; scene.frame_end = 250; scene.frame_set(1)
scene.render.engine = 'BLENDER_EEVEE_NEXT'
bpy.context.view_layer.update()
